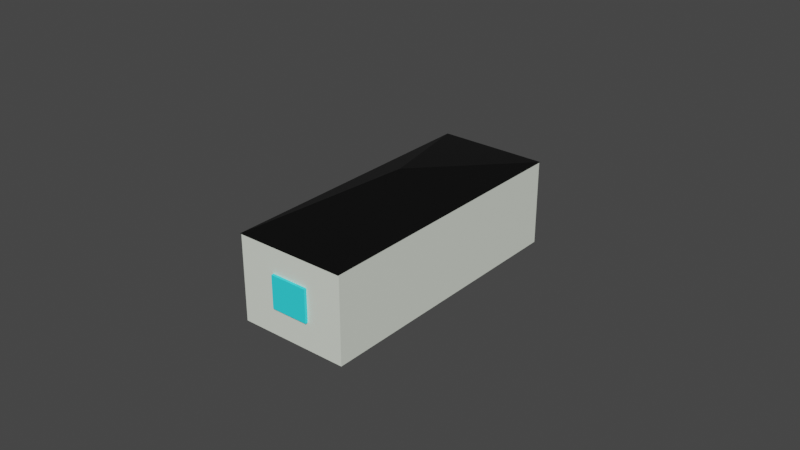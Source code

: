 # Source: house3.blend  (saved by Blender 2.83.19; exported with 4.5.12 LTS)
import bpy
from mathutils import Matrix  # noqa: F401  (used for matrix-valued properties, if any)

bpy.ops.wm.read_factory_settings(use_empty=True)
scene = bpy.context.scene
scene.name = 'Scene'

# ---- collections
col_collection = bpy.data.collections.new('Collection'); scene.collection.children.link(col_collection)

# ---- materials (node trees are filled in below, after node groups)
mat_material_003 = bpy.data.materials.new('Material.003')
mat_material_003.use_transparent_shadow = False
mat_material_002 = bpy.data.materials.new('Material.002')
mat_material_002.use_transparent_shadow = False
mat_material_004 = bpy.data.materials.new('Material.004')
mat_material_004.use_transparent_shadow = False
mat_material = bpy.data.materials.new('Material')
mat_material.use_transparent_shadow = False
mat_material_009 = bpy.data.materials.new('Material.009')
mat_material_009.use_transparent_shadow = False
mat_material_010 = bpy.data.materials.new('Material.010')
mat_material_010.use_transparent_shadow = False
mat_material_011 = bpy.data.materials.new('Material.011')
mat_material_011.use_transparent_shadow = False

# ---- material node trees
mat_material_003.use_nodes = True; mat_material_003.node_tree.nodes.clear()
_N = mat_material_003.node_tree.nodes; _L = mat_material_003.node_tree.links
n0 = _N.new('ShaderNodeBsdfPrincipled'); n0.name = 'Principled BSDF'; n0.location = (10, 300)
n0.distribution = 'GGX'
n0.subsurface_method = 'BURLEY'
n0.inputs[0].default_value = (0.8196, 0.8714, 0.7697, 1.0)
n0.inputs[3].default_value = 1.45
n0.inputs[27].default_value = (0.0, 0.0, 0.0, 1.0)
n0.inputs[28].default_value = 1.0
n1 = _N.new('ShaderNodeOutputMaterial'); n1.name = 'Material Output'; n1.location = (300, 300)
_L.new(n0.outputs[0], n1.inputs[0])
n1.is_active_output = True
mat_material_002.use_nodes = True; mat_material_002.node_tree.nodes.clear()
_N = mat_material_002.node_tree.nodes; _L = mat_material_002.node_tree.links
n0 = _N.new('ShaderNodeBsdfPrincipled'); n0.name = 'Principled BSDF'; n0.location = (10, 300)
n0.distribution = 'GGX'
n0.subsurface_method = 'BURLEY'
n0.inputs[0].default_value = (0.1499, 0.03614, 0.01828, 1.0)
n0.inputs[3].default_value = 1.45
n0.inputs[27].default_value = (0.0, 0.0, 0.0, 1.0)
n0.inputs[28].default_value = 1.0
n1 = _N.new('ShaderNodeOutputMaterial'); n1.name = 'Material Output'; n1.location = (300, 300)
_L.new(n0.outputs[0], n1.inputs[0])
n1.is_active_output = True
mat_material_004.use_nodes = True; mat_material_004.node_tree.nodes.clear()
_N = mat_material_004.node_tree.nodes; _L = mat_material_004.node_tree.links
n0 = _N.new('ShaderNodeBsdfPrincipled'); n0.name = 'Principled BSDF'; n0.location = (10, 300)
n0.distribution = 'GGX'
n0.subsurface_method = 'BURLEY'
n0.inputs[0].default_value = (0.0356, 0.8796, 0.9823, 1.0)
n0.inputs[3].default_value = 1.45
n0.inputs[13].default_value = 0.5045
n0.inputs[27].default_value = (0.0, 0.0, 0.0, 1.0)
n0.inputs[28].default_value = 1.0
n1 = _N.new('ShaderNodeOutputMaterial'); n1.name = 'Material Output'; n1.location = (300, 300)
_L.new(n0.outputs[0], n1.inputs[0])
n1.is_active_output = True
mat_material.use_nodes = True; mat_material.node_tree.nodes.clear()
_N = mat_material.node_tree.nodes; _L = mat_material.node_tree.links
n0 = _N.new('ShaderNodeBsdfPrincipled'); n0.name = 'Principled BSDF'; n0.location = (10, 300)
n0.distribution = 'GGX'
n0.subsurface_method = 'BURLEY'
n0.inputs[0].default_value = (0.0, 0.0, 0.0, 1.0)
n0.inputs[3].default_value = 1.45
n0.inputs[27].default_value = (0.0, 0.0, 0.0, 1.0)
n0.inputs[28].default_value = 1.0
n1 = _N.new('ShaderNodeOutputMaterial'); n1.name = 'Material Output'; n1.location = (300, 300)
_L.new(n0.outputs[0], n1.inputs[0])
n1.is_active_output = True
mat_material_009.use_nodes = True; mat_material_009.node_tree.nodes.clear()
_N = mat_material_009.node_tree.nodes; _L = mat_material_009.node_tree.links
n0 = _N.new('ShaderNodeBsdfPrincipled'); n0.name = 'Principled BSDF'; n0.location = (10, 300)
n0.distribution = 'GGX'
n0.subsurface_method = 'BURLEY'
n0.inputs[0].default_value = (0.0356, 0.8796, 0.9823, 1.0)
n0.inputs[3].default_value = 1.45
n0.inputs[13].default_value = 0.5045
n0.inputs[27].default_value = (0.0, 0.0, 0.0, 1.0)
n0.inputs[28].default_value = 1.0
n1 = _N.new('ShaderNodeOutputMaterial'); n1.name = 'Material Output'; n1.location = (300, 300)
_L.new(n0.outputs[0], n1.inputs[0])
n1.is_active_output = True
mat_material_010.use_nodes = True; mat_material_010.node_tree.nodes.clear()
_N = mat_material_010.node_tree.nodes; _L = mat_material_010.node_tree.links
n0 = _N.new('ShaderNodeBsdfPrincipled'); n0.name = 'Principled BSDF'; n0.location = (10, 300)
n0.distribution = 'GGX'
n0.subsurface_method = 'BURLEY'
n0.inputs[0].default_value = (0.0356, 0.8796, 0.9823, 1.0)
n0.inputs[3].default_value = 1.45
n0.inputs[13].default_value = 0.5045
n0.inputs[27].default_value = (0.0, 0.0, 0.0, 1.0)
n0.inputs[28].default_value = 1.0
n1 = _N.new('ShaderNodeOutputMaterial'); n1.name = 'Material Output'; n1.location = (300, 300)
_L.new(n0.outputs[0], n1.inputs[0])
n1.is_active_output = True
mat_material_011.use_nodes = True; mat_material_011.node_tree.nodes.clear()
_N = mat_material_011.node_tree.nodes; _L = mat_material_011.node_tree.links
n0 = _N.new('ShaderNodeBsdfPrincipled'); n0.name = 'Principled BSDF'; n0.location = (10, 300)
n0.distribution = 'GGX'
n0.subsurface_method = 'BURLEY'
n0.inputs[0].default_value = (0.0356, 0.8796, 0.9823, 1.0)
n0.inputs[3].default_value = 1.45
n0.inputs[13].default_value = 0.5045
n0.inputs[27].default_value = (0.0, 0.0, 0.0, 1.0)
n0.inputs[28].default_value = 1.0
n1 = _N.new('ShaderNodeOutputMaterial'); n1.name = 'Material Output'; n1.location = (300, 300)
_L.new(n0.outputs[0], n1.inputs[0])
n1.is_active_output = True

# ---- world
world_world = bpy.data.worlds.new('World'); scene.world = world_world
world_world.use_nodes = True; world_world.node_tree.nodes.clear()
_N = world_world.node_tree.nodes; _L = world_world.node_tree.links
n0 = _N.new('ShaderNodeOutputWorld'); n0.name = 'World Output'; n0.location = (300, 300)
n1 = _N.new('ShaderNodeBackground'); n1.name = 'Background'; n1.location = (10, 300)
n1.inputs[0].default_value = (0.05088, 0.05088, 0.05088, 1.0)
_L.new(n1.outputs[0], n0.inputs[0])
n0.is_active_output = True
world_world.color = (0.05088, 0.05088, 0.05088)
world_world.use_sun_shadow = False
world_world.sun_shadow_jitter_overblur = 0.0

# ---- meshes
me_cube_001 = bpy.data.meshes.new('Cube.001')
me_cube_001.from_pydata([(-1.0, -1.0, -1.0), (-1.0, -1.0, 1.0), (-1.0, 1.0, -1.0), (-1.0, 1.0, 1.0), (1.0, -1.0, -1.0), (1.0, -1.0, 1.0), (1.0, 1.0, -1.0), (1.0, 1.0, 1.0)], [], [(0, 1, 3, 2), (2, 3, 7, 6), (6, 7, 5, 4), (4, 5, 1, 0), (2, 6, 4, 0), (7, 3, 1, 5)])
_uv = me_cube_001.uv_layers.new(name='UVMap')
_uv.uv.foreach_set('vector', [0.375, 0.0, 0.625, 0.0, 0.625, 0.25, 0.375, 0.25, 0.375, 0.25, 0.625, 0.25, 0.625, 0.5, 0.375, 0.5, 0.375, 0.5, 0.625, 0.5, 0.625, 0.75, 0.375, 0.75, 0.375, 0.75, 0.625, 0.75, 0.625, 1.0, 0.375, 1.0, 0.125, 0.5, 0.375, 0.5, 0.375, 0.75, 0.125, 0.75, 0.625, 0.5, 0.875, 0.5, 0.875, 0.75, 0.625, 0.75])
me_cube_001.materials.append(mat_material_003)
me_cube_001.use_remesh_fix_poles = True
me_cube_001.use_remesh_preserve_attributes = False
me_cube_001.use_mirror_vertex_groups = False
me_cube_001.update()
me_cube_008 = bpy.data.meshes.new('Cube.008')
me_cube_008.from_pydata([(-1.0, -1.0, -1.0), (-1.0, -1.0, 1.0), (-1.0, 1.0, -1.0), (-1.0, 1.0, 1.0), (1.0, -1.0, -1.0), (1.0, -1.0, 1.0), (1.0, 1.0, -1.0), (1.0, 1.0, 1.0)], [], [(0, 1, 3, 2), (2, 3, 7, 6), (6, 7, 5, 4), (4, 5, 1, 0), (2, 6, 4, 0), (7, 3, 1, 5)])
_uv = me_cube_008.uv_layers.new(name='UVMap')
_uv.uv.foreach_set('vector', [0.375, 0.0, 0.625, 0.0, 0.625, 0.25, 0.375, 0.25, 0.375, 0.25, 0.625, 0.25, 0.625, 0.5, 0.375, 0.5, 0.375, 0.5, 0.625, 0.5, 0.625, 0.75, 0.375, 0.75, 0.375, 0.75, 0.625, 0.75, 0.625, 1.0, 0.375, 1.0, 0.125, 0.5, 0.375, 0.5, 0.375, 0.75, 0.125, 0.75, 0.625, 0.5, 0.875, 0.5, 0.875, 0.75, 0.625, 0.75])
me_cube_008.materials.append(mat_material_002)
me_cube_008.use_remesh_fix_poles = True
me_cube_008.use_remesh_preserve_attributes = False
me_cube_008.use_mirror_vertex_groups = False
me_cube_008.update()
me_cube_013 = bpy.data.meshes.new('Cube.013')
me_cube_013.from_pydata([(-1.0, -1.0, -1.0), (-1.0, -1.0, 1.0), (-1.0, 1.0, -1.0), (-1.0, 1.0, 1.0), (1.0, -1.0, -1.0), (1.0, -1.0, 1.0), (1.0, 1.0, -1.0), (1.0, 1.0, 1.0)], [], [(0, 1, 3, 2), (2, 3, 7, 6), (6, 7, 5, 4), (4, 5, 1, 0), (2, 6, 4, 0), (7, 3, 1, 5)])
_uv = me_cube_013.uv_layers.new(name='UVMap')
_uv.uv.foreach_set('vector', [0.375, 0.0, 0.625, 0.0, 0.625, 0.25, 0.375, 0.25, 0.375, 0.25, 0.625, 0.25, 0.625, 0.5, 0.375, 0.5, 0.375, 0.5, 0.625, 0.5, 0.625, 0.75, 0.375, 0.75, 0.375, 0.75, 0.625, 0.75, 0.625, 1.0, 0.375, 1.0, 0.125, 0.5, 0.375, 0.5, 0.375, 0.75, 0.125, 0.75, 0.625, 0.5, 0.875, 0.5, 0.875, 0.75, 0.625, 0.75])
me_cube_013.materials.append(mat_material_004)
me_cube_013.use_remesh_fix_poles = True
me_cube_013.use_remesh_preserve_attributes = False
me_cube_013.use_mirror_vertex_groups = False
me_cube_013.update()
me_cone = bpy.data.meshes.new('Cone')
me_cone.from_pydata([(0.0, 5.0, -0.5), (5.0, -2.186e-07, -0.5), (-4.371e-07, -5.0, -0.5), (-5.0, 5.962e-08, -0.5), (0.0, 0.0, 0.5)], [], [(0, 4, 1), (1, 4, 2), (2, 4, 3), (3, 4, 0), (0, 1, 2, 3)])
_uv = me_cone.uv_layers.new(name='UVMap')
_uv.uv.foreach_set('vector', [0.25, 0.49, 0.25, 0.25, 0.49, 0.25, 0.49, 0.25, 0.25, 0.25, 0.25, 0.01, 0.25, 0.01, 0.25, 0.25, 0.01, 0.25, 0.01, 0.25, 0.25, 0.25, 0.25, 0.49, 0.75, 0.49, 0.99, 0.25, 0.75, 0.01, 0.51, 0.25])
me_cone.materials.append(mat_material)
me_cone.use_remesh_fix_poles = True
me_cone.use_remesh_preserve_attributes = False
me_cone.use_mirror_vertex_groups = False
me_cone.update()
me_cube_003 = bpy.data.meshes.new('Cube.003')
me_cube_003.from_pydata([(-1.0, -1.0, -1.0), (-1.0, -1.0, 1.0), (-1.0, 1.0, -1.0), (-1.0, 1.0, 1.0), (1.0, -1.0, -1.0), (1.0, -1.0, 1.0), (1.0, 1.0, -1.0), (1.0, 1.0, 1.0)], [], [(0, 1, 3, 2), (2, 3, 7, 6), (6, 7, 5, 4), (4, 5, 1, 0), (2, 6, 4, 0), (7, 3, 1, 5)])
_uv = me_cube_003.uv_layers.new(name='UVMap')
_uv.uv.foreach_set('vector', [0.375, 0.0, 0.625, 0.0, 0.625, 0.25, 0.375, 0.25, 0.375, 0.25, 0.625, 0.25, 0.625, 0.5, 0.375, 0.5, 0.375, 0.5, 0.625, 0.5, 0.625, 0.75, 0.375, 0.75, 0.375, 0.75, 0.625, 0.75, 0.625, 1.0, 0.375, 1.0, 0.125, 0.5, 0.375, 0.5, 0.375, 0.75, 0.125, 0.75, 0.625, 0.5, 0.875, 0.5, 0.875, 0.75, 0.625, 0.75])
me_cube_003.materials.append(mat_material_009)
me_cube_003.use_remesh_fix_poles = True
me_cube_003.use_remesh_preserve_attributes = False
me_cube_003.use_mirror_vertex_groups = False
me_cube_003.update()
me_cube_004 = bpy.data.meshes.new('Cube.004')
me_cube_004.from_pydata([(-1.0, -1.0, -1.0), (-1.0, -1.0, 1.0), (-1.0, 1.0, -1.0), (-1.0, 1.0, 1.0), (1.0, -1.0, -1.0), (1.0, -1.0, 1.0), (1.0, 1.0, -1.0), (1.0, 1.0, 1.0)], [], [(0, 1, 3, 2), (2, 3, 7, 6), (6, 7, 5, 4), (4, 5, 1, 0), (2, 6, 4, 0), (7, 3, 1, 5)])
_uv = me_cube_004.uv_layers.new(name='UVMap')
_uv.uv.foreach_set('vector', [0.375, 0.0, 0.625, 0.0, 0.625, 0.25, 0.375, 0.25, 0.375, 0.25, 0.625, 0.25, 0.625, 0.5, 0.375, 0.5, 0.375, 0.5, 0.625, 0.5, 0.625, 0.75, 0.375, 0.75, 0.375, 0.75, 0.625, 0.75, 0.625, 1.0, 0.375, 1.0, 0.125, 0.5, 0.375, 0.5, 0.375, 0.75, 0.125, 0.75, 0.625, 0.5, 0.875, 0.5, 0.875, 0.75, 0.625, 0.75])
me_cube_004.materials.append(mat_material_010)
me_cube_004.use_remesh_fix_poles = True
me_cube_004.use_remesh_preserve_attributes = False
me_cube_004.use_mirror_vertex_groups = False
me_cube_004.update()
me_cube_005 = bpy.data.meshes.new('Cube.005')
me_cube_005.from_pydata([(-1.0, -1.0, -1.0), (-1.0, -1.0, 1.0), (-1.0, 1.0, -1.0), (-1.0, 1.0, 1.0), (1.0, -1.0, -1.0), (1.0, -1.0, 1.0), (1.0, 1.0, -1.0), (1.0, 1.0, 1.0)], [], [(0, 1, 3, 2), (2, 3, 7, 6), (6, 7, 5, 4), (4, 5, 1, 0), (2, 6, 4, 0), (7, 3, 1, 5)])
_uv = me_cube_005.uv_layers.new(name='UVMap')
_uv.uv.foreach_set('vector', [0.375, 0.0, 0.625, 0.0, 0.625, 0.25, 0.375, 0.25, 0.375, 0.25, 0.625, 0.25, 0.625, 0.5, 0.375, 0.5, 0.375, 0.5, 0.625, 0.5, 0.625, 0.75, 0.375, 0.75, 0.375, 0.75, 0.625, 0.75, 0.625, 1.0, 0.375, 1.0, 0.125, 0.5, 0.375, 0.5, 0.375, 0.75, 0.125, 0.75, 0.625, 0.5, 0.875, 0.5, 0.875, 0.75, 0.625, 0.75])
me_cube_005.materials.append(mat_material_011)
me_cube_005.use_remesh_fix_poles = True
me_cube_005.use_remesh_preserve_attributes = False
me_cube_005.use_mirror_vertex_groups = False
me_cube_005.update()

# ---- objects
ob_house = bpy.data.objects.new('house', me_cube_001)
ob_door = bpy.data.objects.new('door', me_cube_008)
ob_cube_002 = bpy.data.objects.new('Cube.002', me_cube_013)
ob_cone = bpy.data.objects.new('Cone', me_cone)
ob_cube_001 = bpy.data.objects.new('Cube.001', me_cube_003)
ob_cube_003 = bpy.data.objects.new('Cube.003', me_cube_004)
ob_cube_004 = bpy.data.objects.new('Cube.004', me_cube_005)

# ---- transforms, parenting, visibility, modifiers, constraints
ob_house.location = (0.0, 0.0, 0.0)
ob_house.scale = (7.0, 17.86, 5.44)
ob_house.lineart.crease_threshold = 0.0
ob_door.parent = ob_house
ob_door.location = (-1.01, 0.0, -0.4109)
ob_door.scale = (0.02, 0.13, 0.59)
ob_door.lineart.crease_threshold = 0.0
ob_cube_002.parent = ob_house
ob_cube_002.location = (-1.01, -0.5928, 0.01703)
ob_cube_002.scale = (0.02, 0.12, 0.38)
ob_cube_002.lineart.crease_threshold = 0.0
ob_cone.parent = ob_house
ob_cone.location = (0.0, 0.0, 1.303)
ob_cone.rotation_euler = (0.0, 0.0, 0.7854)
ob_cone.scale = (0.285, 0.285, 0.61)
ob_cone.lineart.crease_threshold = 0.0
ob_cube_001.parent = ob_house
ob_cube_001.location = (-1.01, 0.5928, 0.01703)
ob_cube_001.scale = (0.02, 0.12, 0.38)
ob_cube_001.lineart.crease_threshold = 0.0
ob_cube_003.parent = ob_house
ob_cube_003.location = (0.0, -1.009, 0.01703)
ob_cube_003.rotation_euler = (0.0, 0.0, 1.571)
ob_cube_003.scale = (0.01, 0.34, 0.38)
ob_cube_003.lineart.crease_threshold = 0.0
ob_cube_004.parent = ob_house
ob_cube_004.location = (0.0, 1.009, 0.01703)
ob_cube_004.rotation_euler = (0.0, 0.0, 1.571)
ob_cube_004.scale = (0.01, 0.34, 0.38)
ob_cube_004.lineart.crease_threshold = 0.0

# ---- collection membership
col_collection.objects.link(ob_house)
col_collection.objects.link(ob_door)
col_collection.objects.link(ob_cube_002)
col_collection.objects.link(ob_cone)
col_collection.objects.link(ob_cube_001)
col_collection.objects.link(ob_cube_003)
col_collection.objects.link(ob_cube_004)

# ---- scene / render settings (as saved in the file)
scene.frame_start = 1; scene.frame_end = 250; scene.frame_set(1)
scene.render.engine = 'BLENDER_EEVEE_NEXT'
scene.cycles.use_denoising = False
scene.cycles.samples = 128
scene.cycles.sampling_pattern = 'TABULATED_SOBOL'
scene.cycles.use_adaptive_sampling = False
scene.cycles.use_light_tree = False
scene.view_settings.view_transform = 'Filmic'
bpy.context.view_layer.update()

# ---- added for rendering (the .blend has no active camera and no usable light): camera, sun
cam_auto = bpy.data.cameras.new('AutoCamera')
cam_auto.lens = 50.0
cam_auto.sensor_width = 36.0
cam_auto.clip_end = 1276.4
ob_auto_camera = bpy.data.objects.new('AutoCamera', cam_auto)
scene.collection.objects.link(ob_auto_camera)
ob_auto_camera.location = (72.7299, -87.2758, 59.8341)
ob_auto_camera.rotation_euler = (1.09748, -7.21219e-08, 0.694738)
scene.camera = ob_auto_camera
light_auto_sun = bpy.data.lights.new('AutoSun', 'SUN')
light_auto_sun.energy = 3.0
light_auto_sun.angle = 0.0523599
ob_auto_sun = bpy.data.objects.new('AutoSun', light_auto_sun)
scene.collection.objects.link(ob_auto_sun)
ob_auto_sun.rotation_euler = (0.872665, 0.174533, 0.523599)
bpy.context.view_layer.update()
